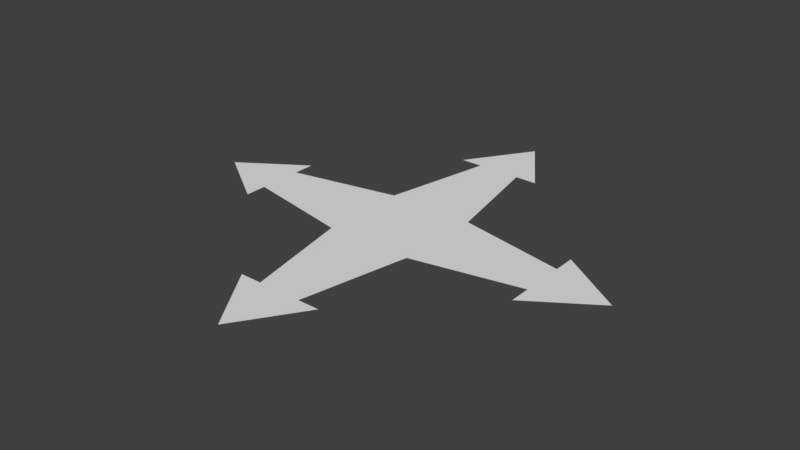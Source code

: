 # Source: Arrow.blend  (saved by Blender 2.78.0; exported with 4.5.12 LTS)
import bpy
from mathutils import Matrix  # noqa: F401  (used for matrix-valued properties, if any)

bpy.ops.wm.read_factory_settings(use_empty=True)
scene = bpy.context.scene
scene.name = 'Scene'

# ---- collections
col_collection_1 = bpy.data.collections.new('Collection 1'); scene.collection.children.link(col_collection_1)

# ---- world
world_world = bpy.data.worlds.new('World'); scene.world = world_world
world_world.color = (0.05088, 0.05088, 0.05088)
world_world.use_sun_shadow = False
world_world.sun_shadow_jitter_overblur = 0.0
world_world.cycles.sampling_method = 'MANUAL'

# ---- meshes
me_plane = bpy.data.meshes.new('Plane')
me_plane.from_pydata([(3.5, -0.5, -1.0), (3.5, 0.5, -1.0), (3.5, -1.0, -1.0), (3.5, 1.0, -1.0), (5.0, 0.0, -1.0), (-1.0, -1.0, -1.0), (1.0, -1.0, -1.0), (-0.5, -3.5, -1.0), (0.5, -3.5, -1.0), (-1.0, -3.5, -1.0), (1.0, -3.5, -1.0), (0.0, -5.0, -1.0), (-1.0, 1.0, -1.0), (-3.5, 0.5, -1.0), (-3.5, -0.5, -1.0), (-3.5, 1.0, -1.0), (-3.5, -1.0, -1.0), (-5.0, 0.0, -1.0), (0.0, 0.0, -1.0), (1.0, 1.0, -1.0), (0.5, 3.5, -1.0), (-0.5, 3.5, -1.0), (1.0, 3.5, -1.0), (-1.0, 3.5, -1.0), (0.0, 5.0, -1.0)], [], [(6, 0, 1, 19), (3, 1, 0, 2, 4), (19, 18, 6), (5, 7, 8, 6), (10, 8, 7, 9, 11), (6, 18, 5), (12, 13, 14, 5), (16, 14, 13, 15, 17), (5, 18, 12), (19, 20, 21, 12), (23, 21, 20, 22, 24), (12, 18, 19)])
_uv = me_plane.uv_layers.new(name='UVMap')
_uv.uv.foreach_set('vector', [0.7233, 0.2578, 0.7233, 0.2578, 0.7233, 0.2578, 0.7233, 0.2578, 0.7233, 0.2578, 0.7233, 0.2578, 0.7233, 0.2578, 0.7233, 0.2578, 0.7233, 0.2578, 0.7233, 0.2578, 0.7233, 0.2578, 0.7233, 0.2578, 0.735, 0.7344, 0.735, 0.7344, 0.735, 0.7344, 0.735, 0.7344, 0.735, 0.7344, 0.735, 0.7344, 0.735, 0.7344, 0.735, 0.7344, 0.735, 0.7344, 0.735, 0.7344, 0.735, 0.7344, 0.735, 0.7344, 0.274, 0.7422, 0.274, 0.7422, 0.274, 0.7422, 0.274, 0.7422, 0.274, 0.7422, 0.274, 0.7422, 0.274, 0.7422, 0.274, 0.7422, 0.274, 0.7422, 0.274, 0.7422, 0.274, 0.7422, 0.274, 0.7422, 0.2695, 0.2467, 0.2695, 0.2467, 0.2695, 0.2467, 0.2695, 0.2467, 0.2695, 0.2467, 0.2695, 0.2467, 0.2695, 0.2467, 0.2695, 0.2467, 0.2695, 0.2467, 0.2695, 0.2467, 0.2695, 0.2467, 0.2695, 0.2467])
me_plane.use_remesh_preserve_volume = False
me_plane.use_remesh_preserve_attributes = False
me_plane.use_mirror_vertex_groups = False
me_plane.update()

# ---- objects
ob_arrow = bpy.data.objects.new('Arrow', me_plane)

# ---- transforms, parenting, visibility, modifiers, constraints
ob_arrow.location = (0.0, 0.0, 0.0)
ob_arrow.lineart.crease_threshold = 0.0

# ---- collection membership
col_collection_1.objects.link(ob_arrow)

# ---- scene / render settings (as saved in the file)
scene.frame_start = 1; scene.frame_end = 250; scene.frame_set(1)
scene.render.engine = 'BLENDER_EEVEE_NEXT'
scene.render.resolution_percentage = 50
scene.render.dither_intensity = 0.0
scene.cycles.use_denoising = False
scene.cycles.samples = 128
scene.cycles.sampling_pattern = 'TABULATED_SOBOL'
scene.cycles.light_sampling_threshold = 0.0
scene.cycles.use_adaptive_sampling = False
scene.cycles.use_light_tree = False
scene.cycles.blur_glossy = 0.0
scene.cycles.sample_clamp_indirect = 0.0
scene.view_settings.view_transform = 'Standard'
bpy.context.view_layer.update()

# ---- added for rendering (the .blend has no active camera and no usable light): camera, sun
cam_auto = bpy.data.cameras.new('AutoCamera')
cam_auto.lens = 50.0
cam_auto.sensor_width = 36.0
cam_auto.clip_end = 1000.0
ob_auto_camera = bpy.data.objects.new('AutoCamera', cam_auto)
scene.collection.objects.link(ob_auto_camera)
ob_auto_camera.location = (13.0847, -15.7016, 9.46772)
ob_auto_camera.rotation_euler = (1.09748, -7.21219e-08, 0.694738)
scene.camera = ob_auto_camera
light_auto_sun = bpy.data.lights.new('AutoSun', 'SUN')
light_auto_sun.energy = 3.0
light_auto_sun.angle = 0.0523599
ob_auto_sun = bpy.data.objects.new('AutoSun', light_auto_sun)
scene.collection.objects.link(ob_auto_sun)
ob_auto_sun.rotation_euler = (0.872665, 0.174533, 0.523599)
bpy.context.view_layer.update()
